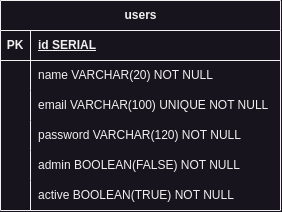

The diagram above was exported from draw.io. Its source (the exported page's mxGraphModel, read from the mxfile embedded in the PNG):
<mxGraphModel dx="989" dy="519" grid="1" gridSize="10" guides="1" tooltips="1" connect="1" arrows="1" fold="1" page="1" pageScale="1" pageWidth="850" pageHeight="1100" math="0" shadow="0" extFonts="Permanent Marker^https://fonts.googleapis.com/css?family=Permanent+Marker">
  <root>
    <mxCell id="0" />
    <mxCell id="1" parent="0" />
    <mxCell id="D-ioODjlIpUYceThBiXk-1" value="users" style="shape=table;startSize=30;container=1;collapsible=1;childLayout=tableLayout;fixedRows=1;rowLines=0;fontStyle=1;align=center;resizeLast=1;html=1;" vertex="1" parent="1">
      <mxGeometry x="285" y="445" width="280" height="210" as="geometry" />
    </mxCell>
    <mxCell id="D-ioODjlIpUYceThBiXk-2" value="" style="shape=tableRow;horizontal=0;startSize=0;swimlaneHead=0;swimlaneBody=0;fillColor=none;collapsible=0;dropTarget=0;points=[[0,0.5],[1,0.5]];portConstraint=eastwest;top=0;left=0;right=0;bottom=1;" vertex="1" parent="D-ioODjlIpUYceThBiXk-1">
      <mxGeometry y="30" width="280" height="30" as="geometry" />
    </mxCell>
    <mxCell id="D-ioODjlIpUYceThBiXk-3" value="PK" style="shape=partialRectangle;connectable=0;fillColor=none;top=0;left=0;bottom=0;right=0;fontStyle=1;overflow=hidden;whiteSpace=wrap;html=1;" vertex="1" parent="D-ioODjlIpUYceThBiXk-2">
      <mxGeometry width="30" height="30" as="geometry">
        <mxRectangle width="30" height="30" as="alternateBounds" />
      </mxGeometry>
    </mxCell>
    <mxCell id="D-ioODjlIpUYceThBiXk-4" value="id SERIAL" style="shape=partialRectangle;connectable=0;fillColor=none;top=0;left=0;bottom=0;right=0;align=left;spacingLeft=6;fontStyle=5;overflow=hidden;whiteSpace=wrap;html=1;" vertex="1" parent="D-ioODjlIpUYceThBiXk-2">
      <mxGeometry x="30" width="250" height="30" as="geometry">
        <mxRectangle width="250" height="30" as="alternateBounds" />
      </mxGeometry>
    </mxCell>
    <mxCell id="D-ioODjlIpUYceThBiXk-5" value="" style="shape=tableRow;horizontal=0;startSize=0;swimlaneHead=0;swimlaneBody=0;fillColor=none;collapsible=0;dropTarget=0;points=[[0,0.5],[1,0.5]];portConstraint=eastwest;top=0;left=0;right=0;bottom=0;" vertex="1" parent="D-ioODjlIpUYceThBiXk-1">
      <mxGeometry y="60" width="280" height="30" as="geometry" />
    </mxCell>
    <mxCell id="D-ioODjlIpUYceThBiXk-6" value="" style="shape=partialRectangle;connectable=0;fillColor=none;top=0;left=0;bottom=0;right=0;editable=1;overflow=hidden;whiteSpace=wrap;html=1;" vertex="1" parent="D-ioODjlIpUYceThBiXk-5">
      <mxGeometry width="30" height="30" as="geometry">
        <mxRectangle width="30" height="30" as="alternateBounds" />
      </mxGeometry>
    </mxCell>
    <mxCell id="D-ioODjlIpUYceThBiXk-7" value="name VARCHAR(20) NOT NULL" style="shape=partialRectangle;connectable=0;fillColor=none;top=0;left=0;bottom=0;right=0;align=left;spacingLeft=6;overflow=hidden;whiteSpace=wrap;html=1;" vertex="1" parent="D-ioODjlIpUYceThBiXk-5">
      <mxGeometry x="30" width="250" height="30" as="geometry">
        <mxRectangle width="250" height="30" as="alternateBounds" />
      </mxGeometry>
    </mxCell>
    <mxCell id="D-ioODjlIpUYceThBiXk-8" value="" style="shape=tableRow;horizontal=0;startSize=0;swimlaneHead=0;swimlaneBody=0;fillColor=none;collapsible=0;dropTarget=0;points=[[0,0.5],[1,0.5]];portConstraint=eastwest;top=0;left=0;right=0;bottom=0;" vertex="1" parent="D-ioODjlIpUYceThBiXk-1">
      <mxGeometry y="90" width="280" height="30" as="geometry" />
    </mxCell>
    <mxCell id="D-ioODjlIpUYceThBiXk-9" value="" style="shape=partialRectangle;connectable=0;fillColor=none;top=0;left=0;bottom=0;right=0;editable=1;overflow=hidden;whiteSpace=wrap;html=1;" vertex="1" parent="D-ioODjlIpUYceThBiXk-8">
      <mxGeometry width="30" height="30" as="geometry">
        <mxRectangle width="30" height="30" as="alternateBounds" />
      </mxGeometry>
    </mxCell>
    <mxCell id="D-ioODjlIpUYceThBiXk-10" value="email VARCHAR(100) UNIQUE NOT NULL" style="shape=partialRectangle;connectable=0;fillColor=none;top=0;left=0;bottom=0;right=0;align=left;spacingLeft=6;overflow=hidden;whiteSpace=wrap;html=1;" vertex="1" parent="D-ioODjlIpUYceThBiXk-8">
      <mxGeometry x="30" width="250" height="30" as="geometry">
        <mxRectangle width="250" height="30" as="alternateBounds" />
      </mxGeometry>
    </mxCell>
    <mxCell id="D-ioODjlIpUYceThBiXk-11" value="" style="shape=tableRow;horizontal=0;startSize=0;swimlaneHead=0;swimlaneBody=0;fillColor=none;collapsible=0;dropTarget=0;points=[[0,0.5],[1,0.5]];portConstraint=eastwest;top=0;left=0;right=0;bottom=0;" vertex="1" parent="D-ioODjlIpUYceThBiXk-1">
      <mxGeometry y="120" width="280" height="30" as="geometry" />
    </mxCell>
    <mxCell id="D-ioODjlIpUYceThBiXk-12" value="" style="shape=partialRectangle;connectable=0;fillColor=none;top=0;left=0;bottom=0;right=0;editable=1;overflow=hidden;whiteSpace=wrap;html=1;" vertex="1" parent="D-ioODjlIpUYceThBiXk-11">
      <mxGeometry width="30" height="30" as="geometry">
        <mxRectangle width="30" height="30" as="alternateBounds" />
      </mxGeometry>
    </mxCell>
    <mxCell id="D-ioODjlIpUYceThBiXk-13" value="password VARCHAR(120) NOT NULL" style="shape=partialRectangle;connectable=0;fillColor=none;top=0;left=0;bottom=0;right=0;align=left;spacingLeft=6;overflow=hidden;whiteSpace=wrap;html=1;" vertex="1" parent="D-ioODjlIpUYceThBiXk-11">
      <mxGeometry x="30" width="250" height="30" as="geometry">
        <mxRectangle width="250" height="30" as="alternateBounds" />
      </mxGeometry>
    </mxCell>
    <mxCell id="D-ioODjlIpUYceThBiXk-14" value="" style="shape=tableRow;horizontal=0;startSize=0;swimlaneHead=0;swimlaneBody=0;fillColor=none;collapsible=0;dropTarget=0;points=[[0,0.5],[1,0.5]];portConstraint=eastwest;top=0;left=0;right=0;bottom=0;" vertex="1" parent="D-ioODjlIpUYceThBiXk-1">
      <mxGeometry y="150" width="280" height="30" as="geometry" />
    </mxCell>
    <mxCell id="D-ioODjlIpUYceThBiXk-15" value="" style="shape=partialRectangle;connectable=0;fillColor=none;top=0;left=0;bottom=0;right=0;editable=1;overflow=hidden;whiteSpace=wrap;html=1;" vertex="1" parent="D-ioODjlIpUYceThBiXk-14">
      <mxGeometry width="30" height="30" as="geometry">
        <mxRectangle width="30" height="30" as="alternateBounds" />
      </mxGeometry>
    </mxCell>
    <mxCell id="D-ioODjlIpUYceThBiXk-16" value="admin BOOLEAN(FALSE) NOT NULL" style="shape=partialRectangle;connectable=0;fillColor=none;top=0;left=0;bottom=0;right=0;align=left;spacingLeft=6;overflow=hidden;whiteSpace=wrap;html=1;" vertex="1" parent="D-ioODjlIpUYceThBiXk-14">
      <mxGeometry x="30" width="250" height="30" as="geometry">
        <mxRectangle width="250" height="30" as="alternateBounds" />
      </mxGeometry>
    </mxCell>
    <mxCell id="D-ioODjlIpUYceThBiXk-17" value="" style="shape=tableRow;horizontal=0;startSize=0;swimlaneHead=0;swimlaneBody=0;fillColor=none;collapsible=0;dropTarget=0;points=[[0,0.5],[1,0.5]];portConstraint=eastwest;top=0;left=0;right=0;bottom=0;" vertex="1" parent="D-ioODjlIpUYceThBiXk-1">
      <mxGeometry y="180" width="280" height="30" as="geometry" />
    </mxCell>
    <mxCell id="D-ioODjlIpUYceThBiXk-18" value="" style="shape=partialRectangle;connectable=0;fillColor=none;top=0;left=0;bottom=0;right=0;editable=1;overflow=hidden;whiteSpace=wrap;html=1;" vertex="1" parent="D-ioODjlIpUYceThBiXk-17">
      <mxGeometry width="30" height="30" as="geometry">
        <mxRectangle width="30" height="30" as="alternateBounds" />
      </mxGeometry>
    </mxCell>
    <mxCell id="D-ioODjlIpUYceThBiXk-19" value="active BOOLEAN(TRUE) NOT NULL" style="shape=partialRectangle;connectable=0;fillColor=none;top=0;left=0;bottom=0;right=0;align=left;spacingLeft=6;overflow=hidden;whiteSpace=wrap;html=1;" vertex="1" parent="D-ioODjlIpUYceThBiXk-17">
      <mxGeometry x="30" width="250" height="30" as="geometry">
        <mxRectangle width="250" height="30" as="alternateBounds" />
      </mxGeometry>
    </mxCell>
  </root>
</mxGraphModel>